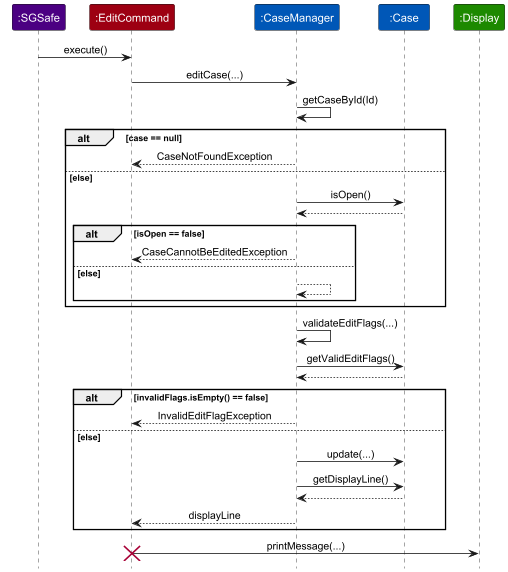

The diagram above was rendered by PlantUML. Its source (embedded in the PNG):
@startuml
!include ../style.puml
skinparam ArrowFontStyle plain

participant ":SGSafe" as sgsafe MAIN_COLOR
participant ":EditCommand" as cmd COMMAND_COLOR
participant ":CaseManager" as caseMgr CASEFILE_COLOR
participant ":Case" as case CASEFILE_COLOR
participant ":Display" as display UI_COLOR

sgsafe -> cmd : execute()
cmd -> caseMgr : editCase(...)
caseMgr -> caseMgr : getCaseById(Id)

alt case == null
    caseMgr --> cmd : CaseNotFoundException
    else else
        caseMgr -> case : isOpen()
        case --> caseMgr

    alt isOpen == false
        caseMgr --> cmd : CaseCannotBeEditedException
    else else
        caseMgr --> caseMgr :
end
end

caseMgr -> caseMgr : validateEditFlags(...)
caseMgr -> case : getValidEditFlags()
        case --> caseMgr

alt invalidFlags.isEmpty() == false
                caseMgr --> cmd : InvalidEditFlagException
            else else
                caseMgr -> case : update(...)
                caseMgr -> case : getDisplayLine()
                case --> caseMgr
                caseMgr --> cmd : displayLine
            end

cmd -> display : printMessage(...)
destroy cmd
@enduml